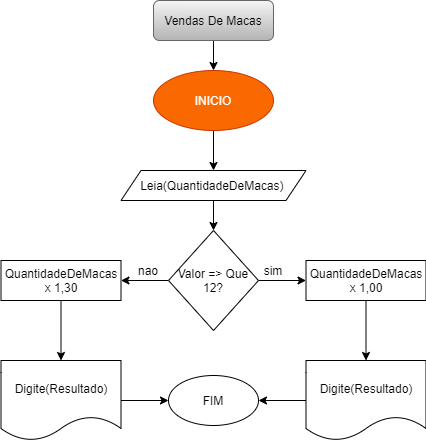

The diagram above was exported from draw.io. Its source (the exported page's mxGraphModel, read from the mxfile embedded in the PNG):
<mxGraphModel dx="830" dy="1529" grid="1" gridSize="10" guides="1" tooltips="1" connect="1" arrows="1" fold="1" page="1" pageScale="1" pageWidth="827" pageHeight="1169" math="0" shadow="0">
  <root>
    <mxCell id="0" />
    <mxCell id="1" parent="0" />
    <mxCell id="M1RjNGtnIP_iWUyBZmXm-88" value="" style="edgeStyle=orthogonalEdgeStyle;rounded=0;orthogonalLoop=1;jettySize=auto;html=1;" parent="1" source="M1RjNGtnIP_iWUyBZmXm-62" target="M1RjNGtnIP_iWUyBZmXm-87" edge="1">
      <mxGeometry relative="1" as="geometry" />
    </mxCell>
    <mxCell id="M1RjNGtnIP_iWUyBZmXm-62" value="INICIO" style="ellipse;whiteSpace=wrap;html=1;fillColor=#fa6800;strokeColor=#C73500;fontColor=#ffffff;" parent="1" vertex="1">
      <mxGeometry x="330" y="-10" width="120" height="60" as="geometry" />
    </mxCell>
    <mxCell id="M1RjNGtnIP_iWUyBZmXm-64" value="" style="edgeStyle=orthogonalEdgeStyle;rounded=0;orthogonalLoop=1;jettySize=auto;html=1;" parent="1" source="M1RjNGtnIP_iWUyBZmXm-63" target="M1RjNGtnIP_iWUyBZmXm-62" edge="1">
      <mxGeometry relative="1" as="geometry" />
    </mxCell>
    <mxCell id="M1RjNGtnIP_iWUyBZmXm-63" value="Vendas De Macas" style="rounded=1;whiteSpace=wrap;html=1;gradientColor=#b3b3b3;fillColor=#f5f5f5;strokeColor=#666666;" parent="1" vertex="1">
      <mxGeometry x="330" y="-80" width="120" height="40" as="geometry" />
    </mxCell>
    <mxCell id="M1RjNGtnIP_iWUyBZmXm-79" value="" style="edgeStyle=orthogonalEdgeStyle;rounded=0;orthogonalLoop=1;jettySize=auto;html=1;" parent="1" edge="1">
      <mxGeometry relative="1" as="geometry">
        <mxPoint x="450" y="20" as="sourcePoint" />
      </mxGeometry>
    </mxCell>
    <mxCell id="M1RjNGtnIP_iWUyBZmXm-83" value="" style="edgeStyle=orthogonalEdgeStyle;rounded=0;orthogonalLoop=1;jettySize=auto;html=1;" parent="1" edge="1">
      <mxGeometry relative="1" as="geometry">
        <mxPoint x="510" y="100" as="sourcePoint" />
      </mxGeometry>
    </mxCell>
    <mxCell id="M1RjNGtnIP_iWUyBZmXm-76" value="" style="edgeStyle=orthogonalEdgeStyle;rounded=0;orthogonalLoop=1;jettySize=auto;html=1;" parent="1" edge="1">
      <mxGeometry relative="1" as="geometry">
        <mxPoint x="160" y="100" as="sourcePoint" />
      </mxGeometry>
    </mxCell>
    <mxCell id="M1RjNGtnIP_iWUyBZmXm-84" value="" style="edgeStyle=orthogonalEdgeStyle;rounded=0;orthogonalLoop=1;jettySize=auto;html=1;" parent="1" edge="1">
      <mxGeometry relative="1" as="geometry">
        <mxPoint x="310" y="100" as="sourcePoint" />
      </mxGeometry>
    </mxCell>
    <mxCell id="TSbauci-WzQGbOFh4mo1-4" value="" style="edgeStyle=orthogonalEdgeStyle;rounded=0;orthogonalLoop=1;jettySize=auto;html=1;" edge="1" parent="1" source="M1RjNGtnIP_iWUyBZmXm-87" target="TSbauci-WzQGbOFh4mo1-3">
      <mxGeometry relative="1" as="geometry" />
    </mxCell>
    <mxCell id="M1RjNGtnIP_iWUyBZmXm-87" value="Leia(QuantidadeDeMacas)&amp;nbsp;" style="shape=parallelogram;perimeter=parallelogramPerimeter;whiteSpace=wrap;html=1;fixedSize=1;" parent="1" vertex="1">
      <mxGeometry x="297.5" y="90" width="185" height="30" as="geometry" />
    </mxCell>
    <mxCell id="M1RjNGtnIP_iWUyBZmXm-93" value="FIM" style="ellipse;whiteSpace=wrap;html=1;rounded=0;" parent="1" vertex="1">
      <mxGeometry x="345" y="295" width="90" height="50" as="geometry" />
    </mxCell>
    <mxCell id="TSbauci-WzQGbOFh4mo1-18" value="" style="edgeStyle=orthogonalEdgeStyle;rounded=0;orthogonalLoop=1;jettySize=auto;html=1;" edge="1" parent="1" source="TSbauci-WzQGbOFh4mo1-3" target="TSbauci-WzQGbOFh4mo1-15">
      <mxGeometry relative="1" as="geometry" />
    </mxCell>
    <mxCell id="TSbauci-WzQGbOFh4mo1-25" value="" style="edgeStyle=orthogonalEdgeStyle;rounded=0;orthogonalLoop=1;jettySize=auto;html=1;" edge="1" parent="1" source="TSbauci-WzQGbOFh4mo1-3" target="TSbauci-WzQGbOFh4mo1-20">
      <mxGeometry relative="1" as="geometry" />
    </mxCell>
    <mxCell id="TSbauci-WzQGbOFh4mo1-3" value="Valor =&amp;gt; Que 12?" style="rhombus;whiteSpace=wrap;html=1;" vertex="1" parent="1">
      <mxGeometry x="345" y="150" width="90" height="100" as="geometry" />
    </mxCell>
    <mxCell id="TSbauci-WzQGbOFh4mo1-7" value="sim" style="text;html=1;strokeColor=none;fillColor=none;align=center;verticalAlign=middle;whiteSpace=wrap;rounded=0;" vertex="1" parent="1">
      <mxGeometry x="430" y="180" width="40" height="20" as="geometry" />
    </mxCell>
    <mxCell id="TSbauci-WzQGbOFh4mo1-30" value="" style="edgeStyle=orthogonalEdgeStyle;rounded=0;orthogonalLoop=1;jettySize=auto;html=1;" edge="1" parent="1" source="TSbauci-WzQGbOFh4mo1-15" target="TSbauci-WzQGbOFh4mo1-29">
      <mxGeometry relative="1" as="geometry" />
    </mxCell>
    <mxCell id="TSbauci-WzQGbOFh4mo1-15" value="QuantidadeDeMacas x 1,00" style="rounded=0;whiteSpace=wrap;html=1;" vertex="1" parent="1">
      <mxGeometry x="482.5" y="180" width="120" height="40" as="geometry" />
    </mxCell>
    <mxCell id="TSbauci-WzQGbOFh4mo1-28" value="" style="edgeStyle=orthogonalEdgeStyle;rounded=0;orthogonalLoop=1;jettySize=auto;html=1;" edge="1" parent="1" source="TSbauci-WzQGbOFh4mo1-20" target="TSbauci-WzQGbOFh4mo1-27">
      <mxGeometry relative="1" as="geometry" />
    </mxCell>
    <mxCell id="TSbauci-WzQGbOFh4mo1-20" value="QuantidadeDeMacas x 1,30" style="whiteSpace=wrap;html=1;" vertex="1" parent="1">
      <mxGeometry x="177.5" y="180" width="120" height="40" as="geometry" />
    </mxCell>
    <mxCell id="TSbauci-WzQGbOFh4mo1-26" value="nao" style="text;html=1;strokeColor=none;fillColor=none;align=center;verticalAlign=middle;whiteSpace=wrap;rounded=0;" vertex="1" parent="1">
      <mxGeometry x="305" y="180" width="40" height="20" as="geometry" />
    </mxCell>
    <mxCell id="TSbauci-WzQGbOFh4mo1-31" value="" style="edgeStyle=orthogonalEdgeStyle;rounded=0;orthogonalLoop=1;jettySize=auto;html=1;" edge="1" parent="1" source="TSbauci-WzQGbOFh4mo1-27" target="M1RjNGtnIP_iWUyBZmXm-93">
      <mxGeometry relative="1" as="geometry" />
    </mxCell>
    <mxCell id="TSbauci-WzQGbOFh4mo1-27" value="Digite(Resultado)" style="shape=document;whiteSpace=wrap;html=1;boundedLbl=1;" vertex="1" parent="1">
      <mxGeometry x="177.5" y="280" width="120" height="80" as="geometry" />
    </mxCell>
    <mxCell id="TSbauci-WzQGbOFh4mo1-32" value="" style="edgeStyle=orthogonalEdgeStyle;rounded=0;orthogonalLoop=1;jettySize=auto;html=1;" edge="1" parent="1" source="TSbauci-WzQGbOFh4mo1-29" target="M1RjNGtnIP_iWUyBZmXm-93">
      <mxGeometry relative="1" as="geometry" />
    </mxCell>
    <mxCell id="TSbauci-WzQGbOFh4mo1-29" value="Digite(Resultado)" style="shape=document;whiteSpace=wrap;html=1;boundedLbl=1;rounded=0;" vertex="1" parent="1">
      <mxGeometry x="482.5" y="280" width="120" height="80" as="geometry" />
    </mxCell>
  </root>
</mxGraphModel>